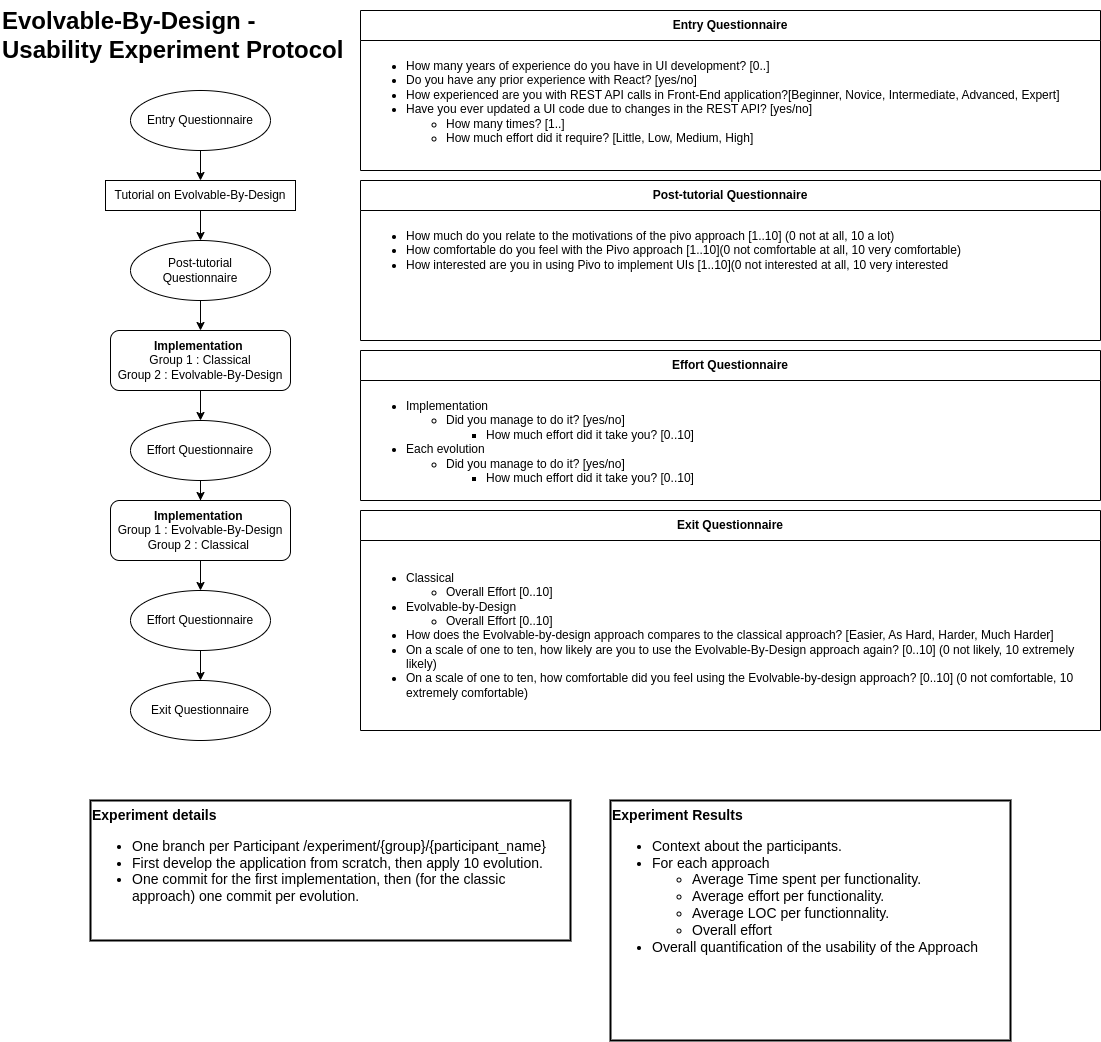

The diagram above was exported from draw.io. Its source (the exported page's mxGraphModel, read from the mxfile embedded in the PNG):
<mxGraphModel dx="2045" dy="1833" grid="1" gridSize="10" guides="1" tooltips="1" connect="1" arrows="1" fold="1" page="1" pageScale="1" pageWidth="850" pageHeight="1100" math="0" shadow="0">
  <root>
    <mxCell id="0" />
    <mxCell id="1" parent="0" />
    <mxCell id="QuGanXd0917y0Css_J53-1" value="&lt;h1 style=&quot;margin-top: 0px;&quot;&gt;Evolvable-By-Design -&lt;br&gt;Usability Experiment Protocol&lt;/h1&gt;" style="text;html=1;whiteSpace=wrap;overflow=hidden;rounded=0;" parent="1" vertex="1">
      <mxGeometry x="-280" y="-60" width="530" height="80" as="geometry" />
    </mxCell>
    <mxCell id="QuGanXd0917y0Css_J53-4" value="" style="edgeStyle=orthogonalEdgeStyle;rounded=0;orthogonalLoop=1;jettySize=auto;html=1;" parent="1" source="QuGanXd0917y0Css_J53-2" target="QuGanXd0917y0Css_J53-3" edge="1">
      <mxGeometry relative="1" as="geometry">
        <mxPoint x="-80" y="270" as="targetPoint" />
      </mxGeometry>
    </mxCell>
    <mxCell id="QuGanXd0917y0Css_J53-2" value="Post-tutorial Questionnaire" style="ellipse;whiteSpace=wrap;html=1;" parent="1" vertex="1">
      <mxGeometry x="-150" y="180" width="140" height="60" as="geometry" />
    </mxCell>
    <mxCell id="QuGanXd0917y0Css_J53-6" value="" style="edgeStyle=orthogonalEdgeStyle;rounded=0;orthogonalLoop=1;jettySize=auto;html=1;" parent="1" source="QuGanXd0917y0Css_J53-3" target="QuGanXd0917y0Css_J53-7" edge="1">
      <mxGeometry relative="1" as="geometry">
        <mxPoint x="-80" y="400" as="targetPoint" />
        <mxPoint x="-80" y="330" as="sourcePoint" />
      </mxGeometry>
    </mxCell>
    <mxCell id="QuGanXd0917y0Css_J53-3" value="&lt;b&gt;Implementation&lt;/b&gt;&amp;nbsp;&lt;br&gt;Group 1 : Classical&lt;div&gt;Group 2 : Evolvable-By-Design&lt;/div&gt;" style="rounded=1;whiteSpace=wrap;html=1;" parent="1" vertex="1">
      <mxGeometry x="-170" y="270" width="180" height="60" as="geometry" />
    </mxCell>
    <mxCell id="QuGanXd0917y0Css_J53-7" value="Effort Questionnaire" style="ellipse;whiteSpace=wrap;html=1;" parent="1" vertex="1">
      <mxGeometry x="-150" y="360" width="140" height="60" as="geometry" />
    </mxCell>
    <mxCell id="QuGanXd0917y0Css_J53-8" value="" style="edgeStyle=orthogonalEdgeStyle;rounded=0;orthogonalLoop=1;jettySize=auto;html=1;exitX=0.5;exitY=1;exitDx=0;exitDy=0;" parent="1" source="QuGanXd0917y0Css_J53-7" target="QuGanXd0917y0Css_J53-12" edge="1">
      <mxGeometry relative="1" as="geometry">
        <mxPoint x="-80" y="440" as="sourcePoint" />
        <mxPoint x="-80" y="440" as="targetPoint" />
      </mxGeometry>
    </mxCell>
    <mxCell id="QuGanXd0917y0Css_J53-9" value="" style="edgeStyle=orthogonalEdgeStyle;rounded=0;orthogonalLoop=1;jettySize=auto;html=1;entryX=0.5;entryY=0;entryDx=0;entryDy=0;" parent="1" source="QuGanXd0917y0Css_J53-12" target="QuGanXd0917y0Css_J53-11" edge="1">
      <mxGeometry relative="1" as="geometry">
        <mxPoint x="-80" y="570" as="targetPoint" />
        <mxPoint x="-80" y="500" as="sourcePoint" />
      </mxGeometry>
    </mxCell>
    <mxCell id="QuGanXd0917y0Css_J53-23" value="" style="edgeStyle=orthogonalEdgeStyle;rounded=0;orthogonalLoop=1;jettySize=auto;html=1;" parent="1" source="QuGanXd0917y0Css_J53-11" target="QuGanXd0917y0Css_J53-22" edge="1">
      <mxGeometry relative="1" as="geometry">
        <mxPoint x="-80" y="620" as="targetPoint" />
      </mxGeometry>
    </mxCell>
    <mxCell id="QuGanXd0917y0Css_J53-11" value="Effort Questionnaire" style="ellipse;whiteSpace=wrap;html=1;" parent="1" vertex="1">
      <mxGeometry x="-150" y="530" width="140" height="60" as="geometry" />
    </mxCell>
    <mxCell id="QuGanXd0917y0Css_J53-12" value="&lt;b&gt;Implementation&lt;/b&gt;&amp;nbsp;&lt;br&gt;Group 1 : Evolvable-By-Design&lt;div&gt;Group 2 :&amp;nbsp;&lt;span style=&quot;background-color: initial;&quot;&gt;Classical&lt;/span&gt;&lt;span style=&quot;background-color: initial;&quot;&gt;&amp;nbsp;&lt;/span&gt;&lt;/div&gt;" style="rounded=1;whiteSpace=wrap;html=1;" parent="1" vertex="1">
      <mxGeometry x="-170" y="440" width="180" height="60" as="geometry" />
    </mxCell>
    <mxCell id="QuGanXd0917y0Css_J53-15" value="&lt;b&gt;Entry Questionnaire&lt;/b&gt;" style="swimlane;fontStyle=0;childLayout=stackLayout;horizontal=1;startSize=30;horizontalStack=0;resizeParent=1;resizeParentMax=0;resizeLast=0;collapsible=1;marginBottom=0;whiteSpace=wrap;html=1;" parent="1" vertex="1">
      <mxGeometry x="80" y="-50" width="740" height="160" as="geometry" />
    </mxCell>
    <mxCell id="QuGanXd0917y0Css_J53-16" value="&lt;ul&gt;&lt;li&gt;How many years of experience do you have in UI development? [0..]&lt;/li&gt;&lt;li&gt;Do you have any prior experience with React? [yes/no]&lt;/li&gt;&lt;li&gt;How experienced are you with REST API calls in Front-End application?[Beginner, Novice, Intermediate, Advanced, Expert]&lt;/li&gt;&lt;li&gt;Have you ever updated a UI code due to changes in the REST API? [yes/no]&lt;/li&gt;&lt;ul&gt;&lt;li&gt;How many times? [1..]&lt;/li&gt;&lt;li&gt;How much effort did it require? [Little, Low, Medium, High]&lt;/li&gt;&lt;/ul&gt;&lt;/ul&gt;" style="text;strokeColor=none;fillColor=none;align=left;verticalAlign=top;spacingLeft=4;spacingRight=4;overflow=hidden;points=[[0,0.5],[1,0.5]];portConstraint=eastwest;rotatable=0;whiteSpace=wrap;html=1;horizontal=1;" parent="QuGanXd0917y0Css_J53-15" vertex="1">
      <mxGeometry y="30" width="740" height="130" as="geometry" />
    </mxCell>
    <mxCell id="QuGanXd0917y0Css_J53-20" value="&lt;b&gt;Effort Questionnaire&lt;/b&gt;" style="swimlane;fontStyle=0;childLayout=stackLayout;horizontal=1;startSize=30;horizontalStack=0;resizeParent=1;resizeParentMax=0;resizeLast=0;collapsible=1;marginBottom=0;whiteSpace=wrap;html=1;" parent="1" vertex="1">
      <mxGeometry x="80" y="290" width="740" height="150" as="geometry" />
    </mxCell>
    <mxCell id="QuGanXd0917y0Css_J53-21" value="&lt;ul&gt;&lt;li&gt;Implementation&lt;/li&gt;&lt;ul&gt;&lt;li&gt;Did you manage to do it? [yes/no]&lt;/li&gt;&lt;ul&gt;&lt;li&gt;How much effort did it take you? [0..10]&lt;/li&gt;&lt;/ul&gt;&lt;/ul&gt;&lt;li&gt;Each evolution&lt;/li&gt;&lt;ul&gt;&lt;li&gt;Did you manage to do it? [yes/no]&lt;/li&gt;&lt;ul&gt;&lt;li&gt;How much effort did it take you? [0..10]&lt;/li&gt;&lt;/ul&gt;&lt;/ul&gt;&lt;/ul&gt;" style="text;strokeColor=none;fillColor=none;align=left;verticalAlign=top;spacingLeft=4;spacingRight=4;overflow=hidden;points=[[0,0.5],[1,0.5]];portConstraint=eastwest;rotatable=0;whiteSpace=wrap;html=1;" parent="QuGanXd0917y0Css_J53-20" vertex="1">
      <mxGeometry y="30" width="740" height="120" as="geometry" />
    </mxCell>
    <mxCell id="QuGanXd0917y0Css_J53-22" value="Exit Questionnaire" style="ellipse;whiteSpace=wrap;html=1;" parent="1" vertex="1">
      <mxGeometry x="-150" y="620" width="140" height="60" as="geometry" />
    </mxCell>
    <mxCell id="QuGanXd0917y0Css_J53-24" value="&lt;b&gt;Exit Questionnaire&lt;/b&gt;" style="swimlane;fontStyle=0;childLayout=stackLayout;horizontal=1;startSize=30;horizontalStack=0;resizeParent=1;resizeParentMax=0;resizeLast=0;collapsible=1;marginBottom=0;whiteSpace=wrap;html=1;" parent="1" vertex="1">
      <mxGeometry x="80" y="450" width="740" height="220" as="geometry" />
    </mxCell>
    <mxCell id="QuGanXd0917y0Css_J53-25" value="&lt;ul&gt;&lt;li&gt;Classical&lt;/li&gt;&lt;ul&gt;&lt;li&gt;Overall Effort [0..10]&lt;/li&gt;&lt;/ul&gt;&lt;li&gt;Evolvable-by-Design&lt;/li&gt;&lt;ul&gt;&lt;li&gt;Overall Effort [0..10]&lt;/li&gt;&lt;/ul&gt;&lt;li&gt;How&amp;nbsp;does the Evolvable-by-design approach compares to the classical approach? [Easier, As Hard, Harder, Much Harder]&amp;nbsp;&lt;br&gt;&lt;/li&gt;&lt;li&gt;On a scale of one to ten, how likely are you to use the Evolvable-By-Design approach again? [0..10] (0 not likely, 10 extremely likely)&lt;/li&gt;&lt;li&gt;On a scale of one to ten, how comfortable did you feel using the Evolvable-by-design approach? [0..10] (0 not comfortable, 10 extremely comfortable)&amp;nbsp;&lt;/li&gt;&lt;/ul&gt;" style="text;strokeColor=none;fillColor=none;align=left;verticalAlign=middle;spacingLeft=4;spacingRight=4;overflow=hidden;points=[[0,0.5],[1,0.5]];portConstraint=eastwest;rotatable=0;whiteSpace=wrap;html=1;" parent="QuGanXd0917y0Css_J53-24" vertex="1">
      <mxGeometry y="30" width="740" height="190" as="geometry" />
    </mxCell>
    <mxCell id="QuGanXd0917y0Css_J53-26" value="&lt;div style=&quot;&quot;&gt;&lt;b style=&quot;background-color: initial;&quot;&gt;Experiment details&lt;/b&gt;&lt;/div&gt;&lt;div&gt;&lt;ul&gt;&lt;li&gt;&lt;font style=&quot;font-size: 14px;&quot;&gt;One branch per Participant /experiment/{group}/{participant_name}&lt;/font&gt;&lt;/li&gt;&lt;li&gt;First develop the application from scratch, then apply 10 evolution.&lt;/li&gt;&lt;li&gt;One commit for the first implementation, then (for the classic approach) one commit per evolution.&lt;/li&gt;&lt;/ul&gt;&lt;/div&gt;&lt;div&gt;&lt;font style=&quot;font-size: 14px;&quot;&gt;&amp;nbsp;&lt;/font&gt;&lt;/div&gt;" style="rounded=0;whiteSpace=wrap;html=1;strokeWidth=2;fontSize=14;align=left;verticalAlign=top;" parent="1" vertex="1">
      <mxGeometry x="-190" y="740" width="480" height="140" as="geometry" />
    </mxCell>
    <mxCell id="QuGanXd0917y0Css_J53-27" value="&lt;div style=&quot;&quot;&gt;&lt;b style=&quot;background-color: initial;&quot;&gt;Experiment Results&lt;/b&gt;&lt;/div&gt;&lt;div&gt;&lt;ul&gt;&lt;li style=&quot;&quot;&gt;Context about the participants.&lt;/li&gt;&lt;li style=&quot;&quot;&gt;For each approach&amp;nbsp;&lt;/li&gt;&lt;ul&gt;&lt;li style=&quot;&quot;&gt;Average Time spent per functionality.&lt;/li&gt;&lt;li&gt;Average effort per functionality.&lt;/li&gt;&lt;li&gt;Average LOC per functionnality.&lt;/li&gt;&lt;li&gt;Overall effort&lt;/li&gt;&lt;/ul&gt;&lt;li&gt;Overall quantification of the usability of the Approach&lt;/li&gt;&lt;/ul&gt;&lt;/div&gt;&lt;div&gt;&lt;font style=&quot;font-size: 14px;&quot;&gt;&amp;nbsp;&lt;/font&gt;&lt;/div&gt;" style="rounded=0;whiteSpace=wrap;html=1;strokeWidth=2;fontSize=14;align=left;verticalAlign=top;" parent="1" vertex="1">
      <mxGeometry x="330" y="740" width="400" height="240" as="geometry" />
    </mxCell>
    <mxCell id="aqgegERdHcxhTHAbYXnu-3" value="" style="edgeStyle=orthogonalEdgeStyle;rounded=0;orthogonalLoop=1;jettySize=auto;html=1;exitX=0.5;exitY=1;exitDx=0;exitDy=0;" parent="1" source="aqgegERdHcxhTHAbYXnu-2" target="QuGanXd0917y0Css_J53-2" edge="1">
      <mxGeometry relative="1" as="geometry">
        <mxPoint x="-80" y="140" as="sourcePoint" />
        <Array as="points" />
      </mxGeometry>
    </mxCell>
    <mxCell id="aqgegERdHcxhTHAbYXnu-2" value="Tutorial on Evolvable-By-Design" style="rounded=0;whiteSpace=wrap;html=1;" parent="1" vertex="1">
      <mxGeometry x="-175" y="120" width="190" height="30" as="geometry" />
    </mxCell>
    <mxCell id="1FsecFxkydIDoJVeg93h-3" value="" style="edgeStyle=orthogonalEdgeStyle;rounded=0;orthogonalLoop=1;jettySize=auto;html=1;" parent="1" source="1FsecFxkydIDoJVeg93h-2" target="aqgegERdHcxhTHAbYXnu-2" edge="1">
      <mxGeometry relative="1" as="geometry">
        <mxPoint x="-80" y="120" as="targetPoint" />
      </mxGeometry>
    </mxCell>
    <mxCell id="1FsecFxkydIDoJVeg93h-2" value="Entry Questionnaire" style="ellipse;whiteSpace=wrap;html=1;" parent="1" vertex="1">
      <mxGeometry x="-150" y="30" width="140" height="60" as="geometry" />
    </mxCell>
    <mxCell id="1FsecFxkydIDoJVeg93h-4" value="&lt;b&gt;Post-tutorial Questionnaire&lt;/b&gt;" style="swimlane;fontStyle=0;childLayout=stackLayout;horizontal=1;startSize=30;horizontalStack=0;resizeParent=1;resizeParentMax=0;resizeLast=0;collapsible=1;marginBottom=0;whiteSpace=wrap;html=1;" parent="1" vertex="1">
      <mxGeometry x="80" y="120" width="740" height="160" as="geometry" />
    </mxCell>
    <mxCell id="1FsecFxkydIDoJVeg93h-5" value="&lt;ul&gt;&lt;li&gt;How much do you relate to the motivations of the pivo approach [1..10] (0 not at all, 10 a lot)&lt;/li&gt;&lt;li&gt;How comfortable do you feel with the Pivo approach [1..10](0 not comfortable at all, 10 very comfortable)&lt;/li&gt;&lt;li&gt;How interested are you in using Pivo to implement UIs [1..10](0 not interested at all, 10 very interested&lt;/li&gt;&lt;/ul&gt;" style="text;strokeColor=none;fillColor=none;align=left;verticalAlign=top;spacingLeft=4;spacingRight=4;overflow=hidden;points=[[0,0.5],[1,0.5]];portConstraint=eastwest;rotatable=0;whiteSpace=wrap;html=1;horizontal=1;" parent="1FsecFxkydIDoJVeg93h-4" vertex="1">
      <mxGeometry y="30" width="740" height="130" as="geometry" />
    </mxCell>
  </root>
</mxGraphModel>